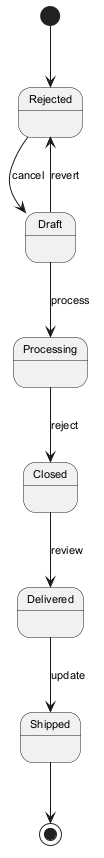

The diagram above was rendered by PlantUML. Its source (embedded in the PNG):
@startuml
skinparam backgroundColor #FFFFFF
skinparam classBackgroundColor #F1F8E9
skinparam classBorderColor #33691E
skinparam defaultFontSize 11
[*] --> Rejected
Rejected --> Draft : cancel
Draft --> Processing : process
Processing --> Closed : reject
Closed --> Delivered : review
Delivered --> Shipped : update
Draft --> Rejected : revert
Shipped --> [*]
@enduml